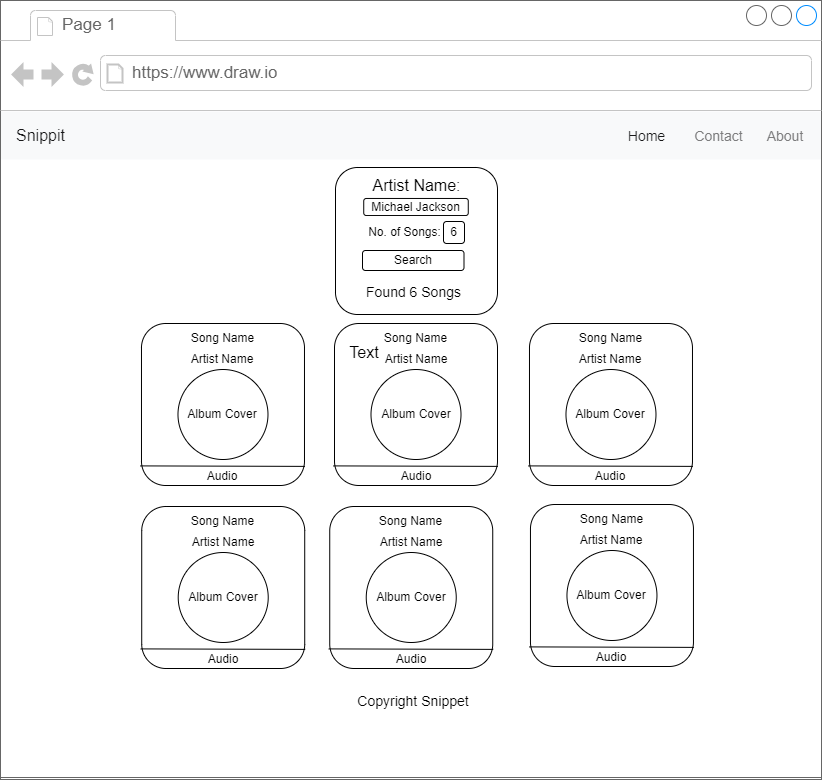

The diagram above was exported from draw.io. Its source (the exported page's mxGraphModel, read from the mxfile embedded in the PNG):
<mxGraphModel dx="1941" dy="818" grid="0" gridSize="10" guides="1" tooltips="1" connect="1" arrows="1" fold="1" page="0" pageScale="1" pageWidth="850" pageHeight="1100" math="0" shadow="0">
  <root>
    <mxCell id="0" />
    <mxCell id="1" parent="0" />
    <mxCell id="DTrkaxWZJlUzjDXUmalz-1" value="" style="strokeWidth=1;shadow=0;dashed=0;align=center;html=1;shape=mxgraph.mockup.containers.browserWindow;rSize=0;strokeColor=#666666;strokeColor2=#008cff;strokeColor3=#c4c4c4;mainText=,;recursiveResize=0;" vertex="1" parent="1">
      <mxGeometry x="-246" y="23" width="821" height="777" as="geometry" />
    </mxCell>
    <mxCell id="DTrkaxWZJlUzjDXUmalz-2" value="Page 1" style="strokeWidth=1;shadow=0;dashed=0;align=center;html=1;shape=mxgraph.mockup.containers.anchor;fontSize=17;fontColor=#666666;align=left;whiteSpace=wrap;" vertex="1" parent="DTrkaxWZJlUzjDXUmalz-1">
      <mxGeometry x="60" y="12" width="110" height="26" as="geometry" />
    </mxCell>
    <mxCell id="DTrkaxWZJlUzjDXUmalz-3" value="https://www.draw.io" style="strokeWidth=1;shadow=0;dashed=0;align=center;html=1;shape=mxgraph.mockup.containers.anchor;rSize=0;fontSize=17;fontColor=#666666;align=left;" vertex="1" parent="DTrkaxWZJlUzjDXUmalz-1">
      <mxGeometry x="130" y="60" width="250" height="26" as="geometry" />
    </mxCell>
    <mxCell id="DTrkaxWZJlUzjDXUmalz-5" value="Snippit" style="html=1;shadow=0;dashed=0;fillColor=#F8F9FA;strokeColor=none;fontSize=16;fontColor=#181819;align=left;spacing=15;" vertex="1" parent="DTrkaxWZJlUzjDXUmalz-1">
      <mxGeometry x="0.5" y="111" width="820" height="65" as="geometry" />
    </mxCell>
    <mxCell id="DTrkaxWZJlUzjDXUmalz-6" value="Home" style="fillColor=none;strokeColor=none;fontSize=14;fontColor=#181819;align=center;" vertex="1" parent="DTrkaxWZJlUzjDXUmalz-5">
      <mxGeometry width="70" height="40" relative="1" as="geometry">
        <mxPoint x="625" y="13" as="offset" />
      </mxGeometry>
    </mxCell>
    <mxCell id="DTrkaxWZJlUzjDXUmalz-7" value="Contact" style="fillColor=none;strokeColor=none;fontSize=14;fontColor=#7C7C7D;align=center;" vertex="1" parent="DTrkaxWZJlUzjDXUmalz-5">
      <mxGeometry width="50" height="40" relative="1" as="geometry">
        <mxPoint x="697" y="13" as="offset" />
      </mxGeometry>
    </mxCell>
    <mxCell id="DTrkaxWZJlUzjDXUmalz-14" value="About" style="fillColor=none;strokeColor=none;fontSize=14;fontColor=#7C7C7D;align=center;" vertex="1" parent="DTrkaxWZJlUzjDXUmalz-5">
      <mxGeometry x="759.5" y="12.5" width="50" height="40" as="geometry" />
    </mxCell>
    <mxCell id="DTrkaxWZJlUzjDXUmalz-15" value="" style="rounded=1;whiteSpace=wrap;html=1;direction=east;" vertex="1" parent="DTrkaxWZJlUzjDXUmalz-1">
      <mxGeometry x="329" y="188" width="163" height="162" as="geometry" />
    </mxCell>
    <mxCell id="DTrkaxWZJlUzjDXUmalz-18" value="Album Cover" style="ellipse;whiteSpace=wrap;html=1;aspect=fixed;" vertex="1" parent="DTrkaxWZJlUzjDXUmalz-1">
      <mxGeometry x="365.5" y="234" width="90" height="90" as="geometry" />
    </mxCell>
    <mxCell id="DTrkaxWZJlUzjDXUmalz-21" value="" style="endArrow=none;html=1;rounded=0;fontSize=12;startSize=8;endSize=8;curved=1;entryX=1.003;entryY=0.882;entryDx=0;entryDy=0;entryPerimeter=0;exitX=-0.006;exitY=0.879;exitDx=0;exitDy=0;exitPerimeter=0;" edge="1" parent="DTrkaxWZJlUzjDXUmalz-1" source="DTrkaxWZJlUzjDXUmalz-15" target="DTrkaxWZJlUzjDXUmalz-15">
      <mxGeometry width="50" height="50" relative="1" as="geometry">
        <mxPoint x="329" y="328.03" as="sourcePoint" />
        <mxPoint x="408.39599999999973" y="327.99700000000007" as="targetPoint" />
        <Array as="points" />
      </mxGeometry>
    </mxCell>
    <mxCell id="DTrkaxWZJlUzjDXUmalz-25" value="Audio" style="text;html=1;align=center;verticalAlign=middle;whiteSpace=wrap;rounded=0;" vertex="1" parent="DTrkaxWZJlUzjDXUmalz-1">
      <mxGeometry x="380.5" y="336" width="60" height="9" as="geometry" />
    </mxCell>
    <mxCell id="DTrkaxWZJlUzjDXUmalz-30" value="Song Name" style="text;html=1;align=center;verticalAlign=middle;whiteSpace=wrap;rounded=0;" vertex="1" parent="DTrkaxWZJlUzjDXUmalz-1">
      <mxGeometry x="371.25" y="194" width="78.5" height="17" as="geometry" />
    </mxCell>
    <mxCell id="DTrkaxWZJlUzjDXUmalz-31" value="Artist Name" style="text;html=1;align=center;verticalAlign=middle;whiteSpace=wrap;rounded=0;" vertex="1" parent="DTrkaxWZJlUzjDXUmalz-1">
      <mxGeometry x="367.5" y="214" width="86" height="20" as="geometry" />
    </mxCell>
    <mxCell id="DTrkaxWZJlUzjDXUmalz-35" value="" style="strokeWidth=1;shadow=0;dashed=0;align=center;html=1;shape=mxgraph.mockup.containers.browserWindow;rSize=0;strokeColor=#666666;strokeColor2=#008cff;strokeColor3=#c4c4c4;mainText=,;recursiveResize=0;" vertex="1" parent="DTrkaxWZJlUzjDXUmalz-1">
      <mxGeometry y="-2" width="821" height="777" as="geometry" />
    </mxCell>
    <mxCell id="DTrkaxWZJlUzjDXUmalz-36" value="Page 1" style="strokeWidth=1;shadow=0;dashed=0;align=center;html=1;shape=mxgraph.mockup.containers.anchor;fontSize=17;fontColor=#666666;align=left;whiteSpace=wrap;" vertex="1" parent="DTrkaxWZJlUzjDXUmalz-35">
      <mxGeometry x="60" y="12" width="110" height="26" as="geometry" />
    </mxCell>
    <mxCell id="DTrkaxWZJlUzjDXUmalz-37" value="https://www.draw.io" style="strokeWidth=1;shadow=0;dashed=0;align=center;html=1;shape=mxgraph.mockup.containers.anchor;rSize=0;fontSize=17;fontColor=#666666;align=left;" vertex="1" parent="DTrkaxWZJlUzjDXUmalz-35">
      <mxGeometry x="130" y="60" width="250" height="26" as="geometry" />
    </mxCell>
    <mxCell id="DTrkaxWZJlUzjDXUmalz-38" value="Snippit" style="html=1;shadow=0;dashed=0;fillColor=#F8F9FA;strokeColor=none;fontSize=16;fontColor=#181819;align=left;spacing=15;" vertex="1" parent="DTrkaxWZJlUzjDXUmalz-35">
      <mxGeometry x="0.5" y="111" width="820" height="48" as="geometry" />
    </mxCell>
    <mxCell id="DTrkaxWZJlUzjDXUmalz-39" value="Home" style="fillColor=none;strokeColor=none;fontSize=14;fontColor=#181819;align=center;" vertex="1" parent="DTrkaxWZJlUzjDXUmalz-38">
      <mxGeometry width="70" height="40" relative="1" as="geometry">
        <mxPoint x="611" y="4" as="offset" />
      </mxGeometry>
    </mxCell>
    <mxCell id="DTrkaxWZJlUzjDXUmalz-40" value="Contact" style="fillColor=none;strokeColor=none;fontSize=14;fontColor=#7C7C7D;align=center;" vertex="1" parent="DTrkaxWZJlUzjDXUmalz-38">
      <mxGeometry width="50" height="40" relative="1" as="geometry">
        <mxPoint x="693" y="4" as="offset" />
      </mxGeometry>
    </mxCell>
    <mxCell id="DTrkaxWZJlUzjDXUmalz-41" value="About" style="fillColor=none;strokeColor=none;fontSize=14;fontColor=#7C7C7D;align=center;" vertex="1" parent="DTrkaxWZJlUzjDXUmalz-38">
      <mxGeometry x="759.5" y="9.230769230769232" width="50" height="29.53846153846154" as="geometry" />
    </mxCell>
    <mxCell id="DTrkaxWZJlUzjDXUmalz-134" value="" style="group" vertex="1" connectable="0" parent="DTrkaxWZJlUzjDXUmalz-35">
      <mxGeometry x="334" y="323" width="163" height="162" as="geometry" />
    </mxCell>
    <mxCell id="DTrkaxWZJlUzjDXUmalz-42" value="" style="rounded=1;whiteSpace=wrap;html=1;direction=east;" vertex="1" parent="DTrkaxWZJlUzjDXUmalz-134">
      <mxGeometry width="163" height="162" as="geometry" />
    </mxCell>
    <mxCell id="DTrkaxWZJlUzjDXUmalz-43" value="Album Cover" style="ellipse;whiteSpace=wrap;html=1;aspect=fixed;" vertex="1" parent="DTrkaxWZJlUzjDXUmalz-134">
      <mxGeometry x="36.5" y="46" width="90" height="90" as="geometry" />
    </mxCell>
    <mxCell id="DTrkaxWZJlUzjDXUmalz-44" value="" style="endArrow=none;html=1;rounded=0;fontSize=12;startSize=8;endSize=8;curved=1;entryX=1.003;entryY=0.882;entryDx=0;entryDy=0;entryPerimeter=0;exitX=-0.006;exitY=0.879;exitDx=0;exitDy=0;exitPerimeter=0;" edge="1" parent="DTrkaxWZJlUzjDXUmalz-134" source="DTrkaxWZJlUzjDXUmalz-42" target="DTrkaxWZJlUzjDXUmalz-42">
      <mxGeometry width="50" height="50" relative="1" as="geometry">
        <mxPoint y="140.02999999999997" as="sourcePoint" />
        <mxPoint x="79.39599999999973" y="139.99700000000007" as="targetPoint" />
        <Array as="points" />
      </mxGeometry>
    </mxCell>
    <mxCell id="DTrkaxWZJlUzjDXUmalz-45" value="Audio" style="text;html=1;align=center;verticalAlign=middle;whiteSpace=wrap;rounded=0;" vertex="1" parent="DTrkaxWZJlUzjDXUmalz-134">
      <mxGeometry x="51.5" y="148" width="60" height="9" as="geometry" />
    </mxCell>
    <mxCell id="DTrkaxWZJlUzjDXUmalz-46" value="Song Name" style="text;html=1;align=center;verticalAlign=middle;whiteSpace=wrap;rounded=0;" vertex="1" parent="DTrkaxWZJlUzjDXUmalz-134">
      <mxGeometry x="42.25" y="6" width="78.5" height="17" as="geometry" />
    </mxCell>
    <mxCell id="DTrkaxWZJlUzjDXUmalz-47" value="Artist Name" style="text;html=1;align=center;verticalAlign=middle;whiteSpace=wrap;rounded=0;" vertex="1" parent="DTrkaxWZJlUzjDXUmalz-134">
      <mxGeometry x="38.5" y="26" width="86" height="20" as="geometry" />
    </mxCell>
    <mxCell id="DTrkaxWZJlUzjDXUmalz-135" value="" style="rounded=1;whiteSpace=wrap;html=1;direction=east;" vertex="1" parent="DTrkaxWZJlUzjDXUmalz-35">
      <mxGeometry x="140.98" y="323" width="163" height="162" as="geometry" />
    </mxCell>
    <mxCell id="DTrkaxWZJlUzjDXUmalz-136" value="Album Cover" style="ellipse;whiteSpace=wrap;html=1;aspect=fixed;" vertex="1" parent="DTrkaxWZJlUzjDXUmalz-35">
      <mxGeometry x="177.48" y="369" width="90" height="90" as="geometry" />
    </mxCell>
    <mxCell id="DTrkaxWZJlUzjDXUmalz-137" value="" style="endArrow=none;html=1;rounded=0;fontSize=12;startSize=8;endSize=8;curved=1;entryX=1.003;entryY=0.882;entryDx=0;entryDy=0;entryPerimeter=0;exitX=-0.006;exitY=0.879;exitDx=0;exitDy=0;exitPerimeter=0;" edge="1" parent="DTrkaxWZJlUzjDXUmalz-35" source="DTrkaxWZJlUzjDXUmalz-135" target="DTrkaxWZJlUzjDXUmalz-135">
      <mxGeometry width="50" height="50" relative="1" as="geometry">
        <mxPoint x="140.98" y="463.03" as="sourcePoint" />
        <mxPoint x="220.37599999999972" y="462.99700000000007" as="targetPoint" />
        <Array as="points" />
      </mxGeometry>
    </mxCell>
    <mxCell id="DTrkaxWZJlUzjDXUmalz-138" value="Audio" style="text;html=1;align=center;verticalAlign=middle;whiteSpace=wrap;rounded=0;" vertex="1" parent="DTrkaxWZJlUzjDXUmalz-35">
      <mxGeometry x="192.48" y="471" width="60" height="9" as="geometry" />
    </mxCell>
    <mxCell id="DTrkaxWZJlUzjDXUmalz-139" value="Song Name" style="text;html=1;align=center;verticalAlign=middle;whiteSpace=wrap;rounded=0;" vertex="1" parent="DTrkaxWZJlUzjDXUmalz-35">
      <mxGeometry x="183.23" y="329" width="78.5" height="17" as="geometry" />
    </mxCell>
    <mxCell id="DTrkaxWZJlUzjDXUmalz-140" value="Artist Name" style="text;html=1;align=center;verticalAlign=middle;whiteSpace=wrap;rounded=0;" vertex="1" parent="DTrkaxWZJlUzjDXUmalz-35">
      <mxGeometry x="179.48" y="349" width="86" height="20" as="geometry" />
    </mxCell>
    <mxCell id="DTrkaxWZJlUzjDXUmalz-141" value="" style="rounded=1;whiteSpace=wrap;html=1;direction=east;" vertex="1" parent="DTrkaxWZJlUzjDXUmalz-35">
      <mxGeometry x="528.98" y="323" width="163" height="162" as="geometry" />
    </mxCell>
    <mxCell id="DTrkaxWZJlUzjDXUmalz-142" value="Album Cover" style="ellipse;whiteSpace=wrap;html=1;aspect=fixed;" vertex="1" parent="DTrkaxWZJlUzjDXUmalz-35">
      <mxGeometry x="565.48" y="369" width="90" height="90" as="geometry" />
    </mxCell>
    <mxCell id="DTrkaxWZJlUzjDXUmalz-143" value="" style="endArrow=none;html=1;rounded=0;fontSize=12;startSize=8;endSize=8;curved=1;entryX=1.003;entryY=0.882;entryDx=0;entryDy=0;entryPerimeter=0;exitX=-0.006;exitY=0.879;exitDx=0;exitDy=0;exitPerimeter=0;" edge="1" parent="DTrkaxWZJlUzjDXUmalz-35" source="DTrkaxWZJlUzjDXUmalz-141" target="DTrkaxWZJlUzjDXUmalz-141">
      <mxGeometry width="50" height="50" relative="1" as="geometry">
        <mxPoint x="528.98" y="463.03" as="sourcePoint" />
        <mxPoint x="608.3759999999997" y="462.99700000000007" as="targetPoint" />
        <Array as="points" />
      </mxGeometry>
    </mxCell>
    <mxCell id="DTrkaxWZJlUzjDXUmalz-144" value="Audio" style="text;html=1;align=center;verticalAlign=middle;whiteSpace=wrap;rounded=0;" vertex="1" parent="DTrkaxWZJlUzjDXUmalz-35">
      <mxGeometry x="580.48" y="471" width="60" height="9" as="geometry" />
    </mxCell>
    <mxCell id="DTrkaxWZJlUzjDXUmalz-145" value="Song Name" style="text;html=1;align=center;verticalAlign=middle;whiteSpace=wrap;rounded=0;" vertex="1" parent="DTrkaxWZJlUzjDXUmalz-35">
      <mxGeometry x="571.23" y="329" width="78.5" height="17" as="geometry" />
    </mxCell>
    <mxCell id="DTrkaxWZJlUzjDXUmalz-146" value="Artist Name" style="text;html=1;align=center;verticalAlign=middle;whiteSpace=wrap;rounded=0;" vertex="1" parent="DTrkaxWZJlUzjDXUmalz-35">
      <mxGeometry x="567.48" y="349" width="86" height="20" as="geometry" />
    </mxCell>
    <mxCell id="DTrkaxWZJlUzjDXUmalz-277" value="" style="rounded=1;whiteSpace=wrap;html=1;direction=east;" vertex="1" parent="DTrkaxWZJlUzjDXUmalz-35">
      <mxGeometry x="141.22000000000003" y="506" width="163" height="162" as="geometry" />
    </mxCell>
    <mxCell id="DTrkaxWZJlUzjDXUmalz-278" value="Album Cover" style="ellipse;whiteSpace=wrap;html=1;aspect=fixed;" vertex="1" parent="DTrkaxWZJlUzjDXUmalz-35">
      <mxGeometry x="177.72000000000003" y="552" width="90" height="90" as="geometry" />
    </mxCell>
    <mxCell id="DTrkaxWZJlUzjDXUmalz-279" value="" style="endArrow=none;html=1;rounded=0;fontSize=12;startSize=8;endSize=8;curved=1;entryX=1.003;entryY=0.882;entryDx=0;entryDy=0;entryPerimeter=0;exitX=-0.006;exitY=0.879;exitDx=0;exitDy=0;exitPerimeter=0;" edge="1" parent="DTrkaxWZJlUzjDXUmalz-35" source="DTrkaxWZJlUzjDXUmalz-277" target="DTrkaxWZJlUzjDXUmalz-277">
      <mxGeometry width="50" height="50" relative="1" as="geometry">
        <mxPoint x="141.22000000000003" y="646.03" as="sourcePoint" />
        <mxPoint x="220.61599999999976" y="645.9970000000001" as="targetPoint" />
        <Array as="points" />
      </mxGeometry>
    </mxCell>
    <mxCell id="DTrkaxWZJlUzjDXUmalz-280" value="Audio" style="text;html=1;align=center;verticalAlign=middle;whiteSpace=wrap;rounded=0;" vertex="1" parent="DTrkaxWZJlUzjDXUmalz-35">
      <mxGeometry x="192.72000000000003" y="654" width="60" height="9" as="geometry" />
    </mxCell>
    <mxCell id="DTrkaxWZJlUzjDXUmalz-281" value="Song Name" style="text;html=1;align=center;verticalAlign=middle;whiteSpace=wrap;rounded=0;" vertex="1" parent="DTrkaxWZJlUzjDXUmalz-35">
      <mxGeometry x="183.47000000000003" y="512" width="78.5" height="17" as="geometry" />
    </mxCell>
    <mxCell id="DTrkaxWZJlUzjDXUmalz-282" value="Artist Name" style="text;html=1;align=center;verticalAlign=middle;whiteSpace=wrap;rounded=0;" vertex="1" parent="DTrkaxWZJlUzjDXUmalz-35">
      <mxGeometry x="179.72000000000003" y="532" width="86" height="20" as="geometry" />
    </mxCell>
    <mxCell id="DTrkaxWZJlUzjDXUmalz-283" value="" style="rounded=1;whiteSpace=wrap;html=1;direction=east;" vertex="1" parent="DTrkaxWZJlUzjDXUmalz-35">
      <mxGeometry x="329.24" y="506" width="163" height="162" as="geometry" />
    </mxCell>
    <mxCell id="DTrkaxWZJlUzjDXUmalz-284" value="Album Cover" style="ellipse;whiteSpace=wrap;html=1;aspect=fixed;" vertex="1" parent="DTrkaxWZJlUzjDXUmalz-35">
      <mxGeometry x="365.74" y="552" width="90" height="90" as="geometry" />
    </mxCell>
    <mxCell id="DTrkaxWZJlUzjDXUmalz-285" value="" style="endArrow=none;html=1;rounded=0;fontSize=12;startSize=8;endSize=8;curved=1;entryX=1.003;entryY=0.882;entryDx=0;entryDy=0;entryPerimeter=0;exitX=-0.006;exitY=0.879;exitDx=0;exitDy=0;exitPerimeter=0;" edge="1" parent="DTrkaxWZJlUzjDXUmalz-35" source="DTrkaxWZJlUzjDXUmalz-283" target="DTrkaxWZJlUzjDXUmalz-283">
      <mxGeometry width="50" height="50" relative="1" as="geometry">
        <mxPoint x="329.24" y="646.03" as="sourcePoint" />
        <mxPoint x="408.63599999999974" y="645.9970000000001" as="targetPoint" />
        <Array as="points" />
      </mxGeometry>
    </mxCell>
    <mxCell id="DTrkaxWZJlUzjDXUmalz-286" value="Audio" style="text;html=1;align=center;verticalAlign=middle;whiteSpace=wrap;rounded=0;" vertex="1" parent="DTrkaxWZJlUzjDXUmalz-35">
      <mxGeometry x="380.74" y="654" width="60" height="9" as="geometry" />
    </mxCell>
    <mxCell id="DTrkaxWZJlUzjDXUmalz-287" value="Song Name" style="text;html=1;align=center;verticalAlign=middle;whiteSpace=wrap;rounded=0;" vertex="1" parent="DTrkaxWZJlUzjDXUmalz-35">
      <mxGeometry x="371.49" y="512" width="78.5" height="17" as="geometry" />
    </mxCell>
    <mxCell id="DTrkaxWZJlUzjDXUmalz-288" value="Artist Name" style="text;html=1;align=center;verticalAlign=middle;whiteSpace=wrap;rounded=0;" vertex="1" parent="DTrkaxWZJlUzjDXUmalz-35">
      <mxGeometry x="367.74" y="532" width="86" height="20" as="geometry" />
    </mxCell>
    <mxCell id="DTrkaxWZJlUzjDXUmalz-289" value="" style="rounded=1;whiteSpace=wrap;html=1;direction=east;" vertex="1" parent="DTrkaxWZJlUzjDXUmalz-35">
      <mxGeometry x="529.96" y="504" width="163" height="162" as="geometry" />
    </mxCell>
    <mxCell id="DTrkaxWZJlUzjDXUmalz-290" value="Album Cover" style="ellipse;whiteSpace=wrap;html=1;aspect=fixed;" vertex="1" parent="DTrkaxWZJlUzjDXUmalz-35">
      <mxGeometry x="566.46" y="550" width="90" height="90" as="geometry" />
    </mxCell>
    <mxCell id="DTrkaxWZJlUzjDXUmalz-291" value="" style="endArrow=none;html=1;rounded=0;fontSize=12;startSize=8;endSize=8;curved=1;entryX=1.003;entryY=0.882;entryDx=0;entryDy=0;entryPerimeter=0;exitX=-0.006;exitY=0.879;exitDx=0;exitDy=0;exitPerimeter=0;" edge="1" parent="DTrkaxWZJlUzjDXUmalz-35" source="DTrkaxWZJlUzjDXUmalz-289" target="DTrkaxWZJlUzjDXUmalz-289">
      <mxGeometry width="50" height="50" relative="1" as="geometry">
        <mxPoint x="529.96" y="644.03" as="sourcePoint" />
        <mxPoint x="609.3559999999998" y="643.9970000000001" as="targetPoint" />
        <Array as="points" />
      </mxGeometry>
    </mxCell>
    <mxCell id="DTrkaxWZJlUzjDXUmalz-292" value="Audio" style="text;html=1;align=center;verticalAlign=middle;whiteSpace=wrap;rounded=0;" vertex="1" parent="DTrkaxWZJlUzjDXUmalz-35">
      <mxGeometry x="581.46" y="652" width="60" height="9" as="geometry" />
    </mxCell>
    <mxCell id="DTrkaxWZJlUzjDXUmalz-293" value="Song Name" style="text;html=1;align=center;verticalAlign=middle;whiteSpace=wrap;rounded=0;" vertex="1" parent="DTrkaxWZJlUzjDXUmalz-35">
      <mxGeometry x="572.21" y="510" width="78.5" height="17" as="geometry" />
    </mxCell>
    <mxCell id="DTrkaxWZJlUzjDXUmalz-294" value="Artist Name" style="text;html=1;align=center;verticalAlign=middle;whiteSpace=wrap;rounded=0;" vertex="1" parent="DTrkaxWZJlUzjDXUmalz-35">
      <mxGeometry x="568.46" y="530" width="86" height="20" as="geometry" />
    </mxCell>
    <mxCell id="DTrkaxWZJlUzjDXUmalz-295" value="" style="rounded=1;whiteSpace=wrap;html=1;" vertex="1" parent="DTrkaxWZJlUzjDXUmalz-35">
      <mxGeometry x="335" y="167" width="162" height="147" as="geometry" />
    </mxCell>
    <mxCell id="DTrkaxWZJlUzjDXUmalz-297" value="Artist Name:" style="text;html=1;align=center;verticalAlign=middle;whiteSpace=wrap;rounded=0;fontSize=16;" vertex="1" parent="DTrkaxWZJlUzjDXUmalz-35">
      <mxGeometry x="358.5" y="175" width="115" height="19" as="geometry" />
    </mxCell>
    <mxCell id="DTrkaxWZJlUzjDXUmalz-298" value="Michael Jackson" style="rounded=1;whiteSpace=wrap;html=1;" vertex="1" parent="DTrkaxWZJlUzjDXUmalz-35">
      <mxGeometry x="363.25" y="198" width="104.5" height="17" as="geometry" />
    </mxCell>
    <mxCell id="DTrkaxWZJlUzjDXUmalz-299" value="&lt;font style=&quot;font-size: 12px;&quot;&gt;No. of Songs:&lt;/font&gt;" style="text;html=1;align=center;verticalAlign=middle;whiteSpace=wrap;rounded=0;fontSize=16;" vertex="1" parent="DTrkaxWZJlUzjDXUmalz-35">
      <mxGeometry x="363.25" y="219" width="82.5" height="22" as="geometry" />
    </mxCell>
    <mxCell id="DTrkaxWZJlUzjDXUmalz-300" value="6" style="rounded=1;whiteSpace=wrap;html=1;" vertex="1" parent="DTrkaxWZJlUzjDXUmalz-35">
      <mxGeometry x="443" y="221" width="21" height="22" as="geometry" />
    </mxCell>
    <mxCell id="DTrkaxWZJlUzjDXUmalz-301" value="Search" style="rounded=1;whiteSpace=wrap;html=1;" vertex="1" parent="DTrkaxWZJlUzjDXUmalz-35">
      <mxGeometry x="362" y="250" width="101.5" height="20" as="geometry" />
    </mxCell>
    <mxCell id="DTrkaxWZJlUzjDXUmalz-303" value="&lt;font style=&quot;font-size: 14px;&quot;&gt;Found 6 Songs&lt;/font&gt;" style="text;html=1;align=center;verticalAlign=middle;whiteSpace=wrap;rounded=0;fontSize=16;" vertex="1" parent="DTrkaxWZJlUzjDXUmalz-35">
      <mxGeometry x="358.5" y="276" width="108.5" height="30" as="geometry" />
    </mxCell>
    <mxCell id="DTrkaxWZJlUzjDXUmalz-304" value="&lt;font style=&quot;font-size: 14px;&quot;&gt;Copyright Snippet&lt;/font&gt;" style="text;html=1;align=center;verticalAlign=middle;whiteSpace=wrap;rounded=0;fontSize=16;" vertex="1" parent="DTrkaxWZJlUzjDXUmalz-35">
      <mxGeometry x="340.62" y="685" width="144.26" height="30" as="geometry" />
    </mxCell>
    <mxCell id="DTrkaxWZJlUzjDXUmalz-302" value="Text" style="text;html=1;align=center;verticalAlign=middle;whiteSpace=wrap;rounded=0;fontSize=16;" vertex="1" parent="1">
      <mxGeometry x="88" y="358" width="60" height="30" as="geometry" />
    </mxCell>
  </root>
</mxGraphModel>